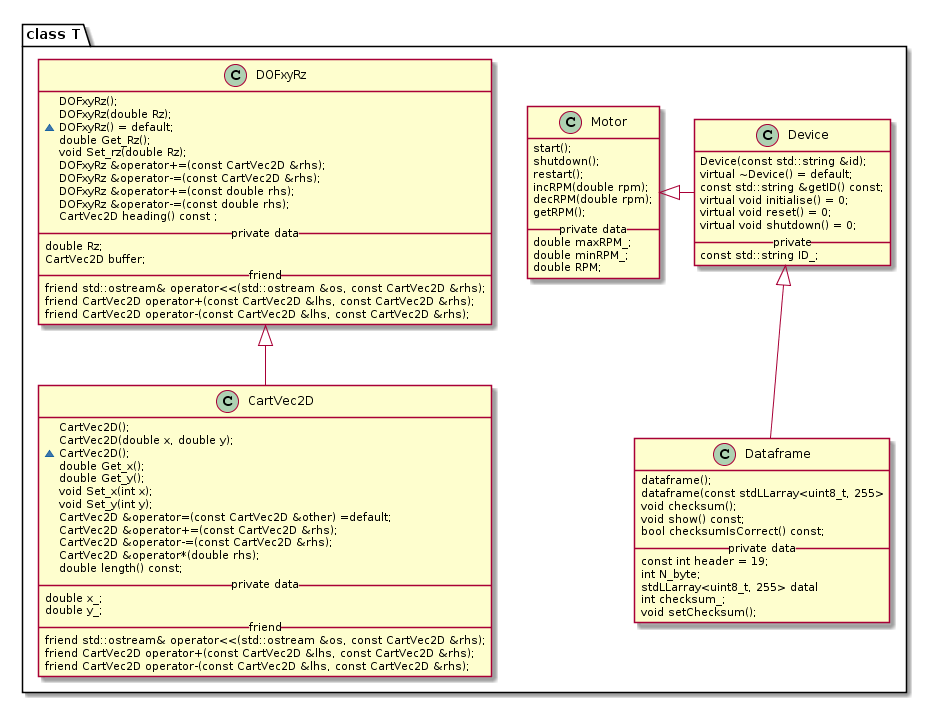

The diagram above was rendered by PlantUML. Its source (embedded in the PNG):
@startuml
package "class T"{
class Motor{
start();
shutdown();
restart();
incRPM(double rpm);
decRPM(double rpm);
getRPM();
__private data__
double maxRPM_;
double minRPM_;
double RPM;
}

class Dataframe{
dataframe();
dataframe(const stdLLarray<uint8_t, 255>
void checksum();
void show() const;
bool checksumIsCorrect() const;
__private data__
const int header = 19;
int N_byte;
stdLLarray<uint8_t, 255> datal
int checksum_;
void setChecksum();
}

class Device{
Device(const std::string &id);
virtual ~Device() = default;
const std::string &getID() const;
virtual void initialise() = 0;
virtual void reset() = 0;
virtual void shutdown() = 0;
__private__
const std::string ID_;
}

Motor <|- Device
Device <|-- Dataframe

class CartVec2D{
 CartVec2D();
 CartVec2D(double x, double y);
 ~CartVec2D();
 double Get_x();
 double Get_y();
 void Set_x(int x);
 void Set_y(int y);
 CartVec2D &operator=(const CartVec2D &other) =default;
 CartVec2D &operator+=(const CartVec2D &rhs);
 CartVec2D &operator-=(const CartVec2D &rhs);
 CartVec2D &operator*(double rhs);
 double length() const;
 __private data__
 double x_;
 double y_;
 __friend__
 friend std::ostream& operator<<(std::ostream &os, const CartVec2D &rhs);
 friend CartVec2D operator+(const CartVec2D &lhs, const CartVec2D &rhs);
 friend CartVec2D operator-(const CartVec2D &lhs, const CartVec2D &rhs);
}

class DOFxyRz{
 DOFxyRz();
 DOFxyRz(double Rz);
 ~DOFxyRz() = default;
 double Get_Rz();
 void Set_rz(double Rz);
 DOFxyRz &operator+=(const CartVec2D &rhs);
 DOFxyRz &operator-=(const CartVec2D &rhs);
 DOFxyRz &operator+=(const double rhs);
 DOFxyRz &operator-=(const double rhs);
 CartVec2D heading() const ;
 __private data__
 double Rz;
 CartVec2D buffer;
 __friend__
 friend std::ostream& operator<<(std::ostream &os, const CartVec2D &rhs);
 friend CartVec2D operator+(const CartVec2D &lhs, const CartVec2D &rhs);
 friend CartVec2D operator-(const CartVec2D &lhs, const CartVec2D &rhs);
}
DOFxyRz <|-- CartVec2D
}
@enduml